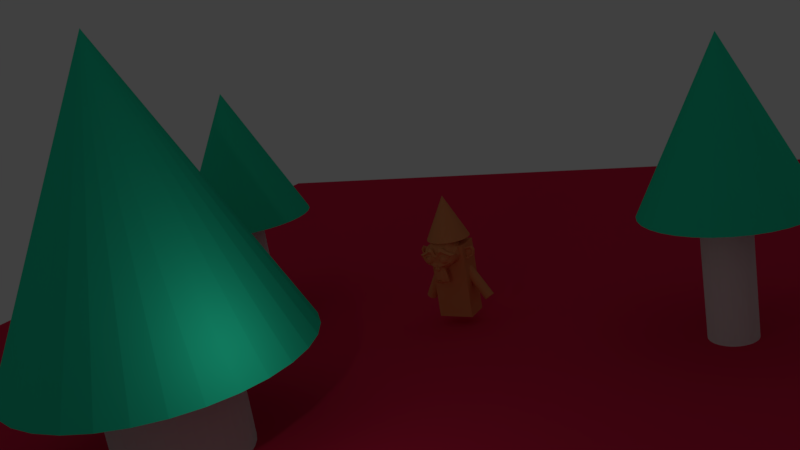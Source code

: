 # Source: nykstuku_zaidimas.blend  (saved by Blender 2.78.0; exported with 4.5.12 LTS)
import bpy
from mathutils import Matrix  # noqa: F401  (used for matrix-valued properties, if any)

bpy.ops.wm.read_factory_settings(use_empty=True)
scene = bpy.context.scene
scene.name = 'Scene'

# ---- collections
col_collection_1 = bpy.data.collections.new('Collection 1'); scene.collection.children.link(col_collection_1)

# ---- materials (node trees are filled in below, after node groups)
mat_material_003 = bpy.data.materials.new('Material.003')
mat_material_003.alpha_threshold = 0.0
mat_material_003.use_transparent_shadow = False
mat_material_003.diffuse_color = (0.02306, 0.8, 0.4588, 1.0)
mat_material_003.roughness = 0.5
mat_material_004 = bpy.data.materials.new('Material.004')
mat_material_004.alpha_threshold = 0.0
mat_material_004.use_transparent_shadow = False
mat_material_004.diffuse_color = (0.8, 0.2861, 0.1128, 1.0)
mat_material_004.roughness = 0.5
mat_material_001 = bpy.data.materials.new('Material.001')
mat_material_001.alpha_threshold = 0.0
mat_material_001.use_transparent_shadow = False
mat_material_001.preview_render_type = 'FLAT'
mat_material_001.diffuse_color = (0.8, 0.02309, 0.0812, 1.0)
mat_material_001.specular_color = (0.1739, 1.0, 0.1183)
mat_material_001.roughness = 0.5

# ---- material node trees

# ---- world
world_world = bpy.data.worlds.new('World'); scene.world = world_world
world_world.color = (0.05088, 0.05088, 0.05088)
world_world.use_sun_shadow = False
world_world.sun_shadow_jitter_overblur = 0.0
world_world.cycles.sampling_method = 'MANUAL'

# ---- cameras
cam_camera = bpy.data.cameras.new('Camera')
cam_camera.clip_end = 100.0
cam_camera.lens = 35.0
cam_camera.sensor_width = 32.0
cam_camera.sensor_height = 18.0
cam_camera.ortho_scale = 7.314
cam_camera.dof.focus_distance = 0.0
cam_camera.dof.aperture_fstop = 128.0

# ---- lights
light_lamp = bpy.data.lights.new('Lamp', 'POINT')
light_lamp.transmission_factor = 0.0
light_lamp.cutoff_distance = 30.0
light_lamp.energy = 100.0
light_lamp.shadow_buffer_clip_start = 1.001
light_lamp.shadow_soft_size = 0.1
light_lamp.shadow_maximum_resolution = 0.006
light_lamp.use_absolute_resolution = True

# ---- meshes
me_cone = bpy.data.meshes.new('Cone')
me_cone.from_pydata([(0.0, 1.0, -1.0), (0.1951, 0.9808, -1.0), (0.3827, 0.9239, -1.0), (0.5556, 0.8315, -1.0), (0.7071, 0.7071, -1.0), (0.8315, 0.5556, -1.0), (0.9239, 0.3827, -1.0), (0.9808, 0.1951, -1.0), (1.0, 7.55e-08, -1.0), (0.0, 0.0, 1.0), (0.9808, -0.1951, -1.0), (0.9239, -0.3827, -1.0), (0.8315, -0.5556, -1.0), (0.7071, -0.7071, -1.0), (0.5556, -0.8315, -1.0), (0.3827, -0.9239, -1.0), (0.1951, -0.9808, -1.0), (-3.258e-07, -1.0, -1.0), (-0.1951, -0.9808, -1.0), (-0.3827, -0.9239, -1.0), (-0.5556, -0.8315, -1.0), (-0.7071, -0.7071, -1.0), (-0.8315, -0.5556, -1.0), (-0.9239, -0.3827, -1.0), (-0.9808, -0.1951, -1.0), (-1.0, 9.656e-07, -1.0), (-0.9808, 0.1951, -1.0), (-0.9239, 0.3827, -1.0), (-0.8315, 0.5556, -1.0), (-0.7071, 0.7071, -1.0), (-0.5556, 0.8315, -1.0), (-0.3827, 0.9239, -1.0), (-0.1951, 0.9808, -1.0)], [], [(0, 9, 1), (1, 9, 2), (2, 9, 3), (3, 9, 4), (4, 9, 5), (5, 9, 6), (6, 9, 7), (7, 9, 8), (8, 9, 10), (10, 9, 11), (11, 9, 12), (12, 9, 13), (13, 9, 14), (14, 9, 15), (15, 9, 16), (16, 9, 17), (17, 9, 18), (18, 9, 19), (19, 9, 20), (20, 9, 21), (21, 9, 22), (22, 9, 23), (23, 9, 24), (24, 9, 25), (25, 9, 26), (26, 9, 27), (27, 9, 28), (28, 9, 29), (29, 9, 30), (30, 9, 31), (31, 9, 32), (32, 9, 0), (0, 1, 2, 3, 4, 5, 6, 7, 8, 10, 11, 12, 13, 14, 15, 16, 17, 18, 19, 20, 21, 22, 23, 24, 25, 26, 27, 28, 29, 30, 31, 32)])
me_cone.use_remesh_preserve_volume = False
me_cone.use_remesh_preserve_attributes = False
me_cone.use_mirror_vertex_groups = False
me_cone.update()
me_cylinder_005 = bpy.data.meshes.new('Cylinder.005')
me_cylinder_005.from_pydata([(0.0, 1.0, -1.0), (0.0, 1.0, 1.0), (0.1951, 0.9808, -1.0), (0.1951, 0.9808, 1.0), (0.3827, 0.9239, -1.0), (0.3827, 0.9239, 1.0), (0.5556, 0.8315, -1.0), (0.5556, 0.8315, 1.0), (0.7071, 0.7071, -1.0), (0.7071, 0.7071, 1.0), (0.8315, 0.5556, -1.0), (0.8315, 0.5556, 1.0), (0.9239, 0.3827, -1.0), (0.9239, 0.3827, 1.0), (0.9808, 0.1951, -1.0), (0.9808, 0.1951, 1.0), (1.0, 7.55e-08, -1.0), (1.0, 7.55e-08, 1.0), (0.9808, -0.1951, -1.0), (0.9808, -0.1951, 1.0), (0.9239, -0.3827, -1.0), (0.9239, -0.3827, 1.0), (0.8315, -0.5556, -1.0), (0.8315, -0.5556, 1.0), (0.7071, -0.7071, -1.0), (0.7071, -0.7071, 1.0), (0.5556, -0.8315, -1.0), (0.5556, -0.8315, 1.0), (0.3827, -0.9239, -1.0), (0.3827, -0.9239, 1.0), (0.1951, -0.9808, -1.0), (0.1951, -0.9808, 1.0), (-3.258e-07, -1.0, -1.0), (-3.258e-07, -1.0, 1.0), (-0.1951, -0.9808, -1.0), (-0.1951, -0.9808, 1.0), (-0.3827, -0.9239, -1.0), (-0.3827, -0.9239, 1.0), (-0.5556, -0.8315, -1.0), (-0.5556, -0.8315, 1.0), (-0.7071, -0.7071, -1.0), (-0.7071, -0.7071, 1.0), (-0.8315, -0.5556, -1.0), (-0.8315, -0.5556, 1.0), (-0.9239, -0.3827, -1.0), (-0.9239, -0.3827, 1.0), (-0.9808, -0.1951, -1.0), (-0.9808, -0.1951, 1.0), (-1.0, 9.656e-07, -1.0), (-1.0, 9.656e-07, 1.0), (-0.9808, 0.1951, -1.0), (-0.9808, 0.1951, 1.0), (-0.9239, 0.3827, -1.0), (-0.9239, 0.3827, 1.0), (-0.8315, 0.5556, -1.0), (-0.8315, 0.5556, 1.0), (-0.7071, 0.7071, -1.0), (-0.7071, 0.7071, 1.0), (-0.5556, 0.8315, -1.0), (-0.5556, 0.8315, 1.0), (-0.3827, 0.9239, -1.0), (-0.3827, 0.9239, 1.0), (-0.1951, 0.9808, -1.0), (-0.1951, 0.9808, 1.0)], [], [(0, 1, 3, 2), (2, 3, 5, 4), (4, 5, 7, 6), (6, 7, 9, 8), (8, 9, 11, 10), (10, 11, 13, 12), (12, 13, 15, 14), (14, 15, 17, 16), (16, 17, 19, 18), (18, 19, 21, 20), (20, 21, 23, 22), (22, 23, 25, 24), (24, 25, 27, 26), (26, 27, 29, 28), (28, 29, 31, 30), (30, 31, 33, 32), (32, 33, 35, 34), (34, 35, 37, 36), (36, 37, 39, 38), (38, 39, 41, 40), (40, 41, 43, 42), (42, 43, 45, 44), (44, 45, 47, 46), (46, 47, 49, 48), (48, 49, 51, 50), (50, 51, 53, 52), (52, 53, 55, 54), (54, 55, 57, 56), (56, 57, 59, 58), (58, 59, 61, 60), (3, 1, 63, 61, 59, 57, 55, 53, 51, 49, 47, 45, 43, 41, 39, 37, 35, 33, 31, 29, 27, 25, 23, 21, 19, 17, 15, 13, 11, 9, 7, 5), (60, 61, 63, 62), (62, 63, 1, 0), (0, 2, 4, 6, 8, 10, 12, 14, 16, 18, 20, 22, 24, 26, 28, 30, 32, 34, 36, 38, 40, 42, 44, 46, 48, 50, 52, 54, 56, 58, 60, 62)])
me_cylinder_005.use_remesh_preserve_volume = False
me_cylinder_005.use_remesh_preserve_attributes = False
me_cylinder_005.use_mirror_vertex_groups = False
me_cylinder_005.update()
me_cylinder_004 = bpy.data.meshes.new('Cylinder.004')
me_cylinder_004.from_pydata([(0.0, 1.0, -1.0), (0.0, 1.0, 1.0), (0.1951, 0.9808, -1.0), (0.1951, 0.9808, 1.0), (0.3827, 0.9239, -1.0), (0.3827, 0.9239, 1.0), (0.5556, 0.8315, -1.0), (0.5556, 0.8315, 1.0), (0.7071, 0.7071, -1.0), (0.7071, 0.7071, 1.0), (0.8315, 0.5556, -1.0), (0.8315, 0.5556, 1.0), (0.9239, 0.3827, -1.0), (0.9239, 0.3827, 1.0), (0.9808, 0.1951, -1.0), (0.9808, 0.1951, 1.0), (1.0, 7.55e-08, -1.0), (1.0, 7.55e-08, 1.0), (0.9808, -0.1951, -1.0), (0.9808, -0.1951, 1.0), (0.9239, -0.3827, -1.0), (0.9239, -0.3827, 1.0), (0.8315, -0.5556, -1.0), (0.8315, -0.5556, 1.0), (0.7071, -0.7071, -1.0), (0.7071, -0.7071, 1.0), (0.5556, -0.8315, -1.0), (0.5556, -0.8315, 1.0), (0.3827, -0.9239, -1.0), (0.3827, -0.9239, 1.0), (0.1951, -0.9808, -1.0), (0.1951, -0.9808, 1.0), (-3.258e-07, -1.0, -1.0), (-3.258e-07, -1.0, 1.0), (-0.1951, -0.9808, -1.0), (-0.1951, -0.9808, 1.0), (-0.3827, -0.9239, -1.0), (-0.3827, -0.9239, 1.0), (-0.5556, -0.8315, -1.0), (-0.5556, -0.8315, 1.0), (-0.7071, -0.7071, -1.0), (-0.7071, -0.7071, 1.0), (-0.8315, -0.5556, -1.0), (-0.8315, -0.5556, 1.0), (-0.9239, -0.3827, -1.0), (-0.9239, -0.3827, 1.0), (-0.9808, -0.1951, -1.0), (-0.9808, -0.1951, 1.0), (-1.0, 9.656e-07, -1.0), (-1.0, 9.656e-07, 1.0), (-0.9808, 0.1951, -1.0), (-0.9808, 0.1951, 1.0), (-0.9239, 0.3827, -1.0), (-0.9239, 0.3827, 1.0), (-0.8315, 0.5556, -1.0), (-0.8315, 0.5556, 1.0), (-0.7071, 0.7071, -1.0), (-0.7071, 0.7071, 1.0), (-0.5556, 0.8315, -1.0), (-0.5556, 0.8315, 1.0), (-0.3827, 0.9239, -1.0), (-0.3827, 0.9239, 1.0), (-0.1951, 0.9808, -1.0), (-0.1951, 0.9808, 1.0)], [], [(0, 1, 3, 2), (2, 3, 5, 4), (4, 5, 7, 6), (6, 7, 9, 8), (8, 9, 11, 10), (10, 11, 13, 12), (12, 13, 15, 14), (14, 15, 17, 16), (16, 17, 19, 18), (18, 19, 21, 20), (20, 21, 23, 22), (22, 23, 25, 24), (24, 25, 27, 26), (26, 27, 29, 28), (28, 29, 31, 30), (30, 31, 33, 32), (32, 33, 35, 34), (34, 35, 37, 36), (36, 37, 39, 38), (38, 39, 41, 40), (40, 41, 43, 42), (42, 43, 45, 44), (44, 45, 47, 46), (46, 47, 49, 48), (48, 49, 51, 50), (50, 51, 53, 52), (52, 53, 55, 54), (54, 55, 57, 56), (56, 57, 59, 58), (58, 59, 61, 60), (3, 1, 63, 61, 59, 57, 55, 53, 51, 49, 47, 45, 43, 41, 39, 37, 35, 33, 31, 29, 27, 25, 23, 21, 19, 17, 15, 13, 11, 9, 7, 5), (60, 61, 63, 62), (62, 63, 1, 0), (0, 2, 4, 6, 8, 10, 12, 14, 16, 18, 20, 22, 24, 26, 28, 30, 32, 34, 36, 38, 40, 42, 44, 46, 48, 50, 52, 54, 56, 58, 60, 62)])
me_cylinder_004.use_remesh_preserve_volume = False
me_cylinder_004.use_remesh_preserve_attributes = False
me_cylinder_004.use_mirror_vertex_groups = False
me_cylinder_004.update()
me_cylinder_003 = bpy.data.meshes.new('Cylinder.003')
me_cylinder_003.from_pydata([(0.0, 1.0, -1.0), (0.0, 1.0, 1.0), (0.1951, 0.9808, -1.0), (0.1951, 0.9808, 1.0), (0.3827, 0.9239, -1.0), (0.3827, 0.9239, 1.0), (0.5556, 0.8315, -1.0), (0.5556, 0.8315, 1.0), (0.7071, 0.7071, -1.0), (0.7071, 0.7071, 1.0), (0.8315, 0.5556, -1.0), (0.8315, 0.5556, 1.0), (0.9239, 0.3827, -1.0), (0.9239, 0.3827, 1.0), (0.9808, 0.1951, -1.0), (0.9808, 0.1951, 1.0), (1.0, 7.55e-08, -1.0), (1.0, 7.55e-08, 1.0), (0.9808, -0.1951, -1.0), (0.9808, -0.1951, 1.0), (0.9239, -0.3827, -1.0), (0.9239, -0.3827, 1.0), (0.8315, -0.5556, -1.0), (0.8315, -0.5556, 1.0), (0.7071, -0.7071, -1.0), (0.7071, -0.7071, 1.0), (0.5556, -0.8315, -1.0), (0.5556, -0.8315, 1.0), (0.3827, -0.9239, -1.0), (0.3827, -0.9239, 1.0), (0.1951, -0.9808, -1.0), (0.1951, -0.9808, 1.0), (-3.258e-07, -1.0, -1.0), (-3.258e-07, -1.0, 1.0), (-0.1951, -0.9808, -1.0), (-0.1951, -0.9808, 1.0), (-0.3827, -0.9239, -1.0), (-0.3827, -0.9239, 1.0), (-0.5556, -0.8315, -1.0), (-0.5556, -0.8315, 1.0), (-0.7071, -0.7071, -1.0), (-0.7071, -0.7071, 1.0), (-0.8315, -0.5556, -1.0), (-0.8315, -0.5556, 1.0), (-0.9239, -0.3827, -1.0), (-0.9239, -0.3827, 1.0), (-0.9808, -0.1951, -1.0), (-0.9808, -0.1951, 1.0), (-1.0, 9.656e-07, -1.0), (-1.0, 9.656e-07, 1.0), (-0.9808, 0.1951, -1.0), (-0.9808, 0.1951, 1.0), (-0.9239, 0.3827, -1.0), (-0.9239, 0.3827, 1.0), (-0.8315, 0.5556, -1.0), (-0.8315, 0.5556, 1.0), (-0.7071, 0.7071, -1.0), (-0.7071, 0.7071, 1.0), (-0.5556, 0.8315, -1.0), (-0.5556, 0.8315, 1.0), (-0.3827, 0.9239, -1.0), (-0.3827, 0.9239, 1.0), (-0.1951, 0.9808, -1.0), (-0.1951, 0.9808, 1.0)], [], [(0, 1, 3, 2), (2, 3, 5, 4), (4, 5, 7, 6), (6, 7, 9, 8), (8, 9, 11, 10), (10, 11, 13, 12), (12, 13, 15, 14), (14, 15, 17, 16), (16, 17, 19, 18), (18, 19, 21, 20), (20, 21, 23, 22), (22, 23, 25, 24), (24, 25, 27, 26), (26, 27, 29, 28), (28, 29, 31, 30), (30, 31, 33, 32), (32, 33, 35, 34), (34, 35, 37, 36), (36, 37, 39, 38), (38, 39, 41, 40), (40, 41, 43, 42), (42, 43, 45, 44), (44, 45, 47, 46), (46, 47, 49, 48), (48, 49, 51, 50), (50, 51, 53, 52), (52, 53, 55, 54), (54, 55, 57, 56), (56, 57, 59, 58), (58, 59, 61, 60), (3, 1, 63, 61, 59, 57, 55, 53, 51, 49, 47, 45, 43, 41, 39, 37, 35, 33, 31, 29, 27, 25, 23, 21, 19, 17, 15, 13, 11, 9, 7, 5), (60, 61, 63, 62), (62, 63, 1, 0), (0, 2, 4, 6, 8, 10, 12, 14, 16, 18, 20, 22, 24, 26, 28, 30, 32, 34, 36, 38, 40, 42, 44, 46, 48, 50, 52, 54, 56, 58, 60, 62)])
me_cylinder_003.use_remesh_preserve_volume = False
me_cylinder_003.use_remesh_preserve_attributes = False
me_cylinder_003.use_mirror_vertex_groups = False
me_cylinder_003.update()
me_cone_002 = bpy.data.meshes.new('Cone.002')
me_cone_002.from_pydata([(0.0, 1.0, -1.0), (0.1951, 0.9808, -1.0), (0.3827, 0.9239, -1.0), (0.5556, 0.8315, -1.0), (0.7071, 0.7071, -1.0), (0.8315, 0.5556, -1.0), (0.9239, 0.3827, -1.0), (0.9808, 0.1951, -1.0), (1.0, 7.55e-08, -1.0), (0.0, 0.0, 1.0), (0.9808, -0.1951, -1.0), (0.9239, -0.3827, -1.0), (0.8315, -0.5556, -1.0), (0.7071, -0.7071, -1.0), (0.5556, -0.8315, -1.0), (0.3827, -0.9239, -1.0), (0.1951, -0.9808, -1.0), (-3.258e-07, -1.0, -1.0), (-0.1951, -0.9808, -1.0), (-0.3827, -0.9239, -1.0), (-0.5556, -0.8315, -1.0), (-0.7071, -0.7071, -1.0), (-0.8315, -0.5556, -1.0), (-0.9239, -0.3827, -1.0), (-0.9808, -0.1951, -1.0), (-1.0, 9.656e-07, -1.0), (-0.9808, 0.1951, -1.0), (-0.9239, 0.3827, -1.0), (-0.8315, 0.5556, -1.0), (-0.7071, 0.7071, -1.0), (-0.5556, 0.8315, -1.0), (-0.3827, 0.9239, -1.0), (-0.1951, 0.9808, -1.0), (-5.145, -2.126, -1.291), (-4.812, -2.158, -1.291), (-4.492, -2.256, -1.291), (-4.197, -2.413, -1.291), (-3.938, -2.625, -1.291), (-3.726, -2.884, -1.291), (-3.568, -3.179, -1.291), (-3.471, -3.499, -1.291), (-3.438, -3.832, -1.291), (-5.145, -3.832, 2.121), (-3.471, -4.165, -1.291), (-3.568, -4.485, -1.291), (-3.726, -4.78, -1.291), (-3.938, -5.038, -1.291), (-4.197, -5.25, -1.291), (-4.492, -5.408, -1.291), (-4.812, -5.505, -1.291), (-5.145, -5.538, -1.291), (-5.477, -5.505, -1.291), (-5.797, -5.408, -1.291), (-6.092, -5.25, -1.291), (-6.351, -5.038, -1.291), (-6.563, -4.78, -1.291), (-6.721, -4.485, -1.291), (-6.818, -4.165, -1.291), (-6.851, -3.832, -1.291), (-6.818, -3.499, -1.291), (-6.721, -3.179, -1.291), (-6.563, -2.884, -1.291), (-6.351, -2.625, -1.291), (-6.092, -2.413, -1.291), (-5.797, -2.256, -1.291), (-5.477, -2.158, -1.291), (-6.889, 0.955, -0.9723), (-6.703, 0.9367, -0.9723), (-6.524, 0.8823, -0.9723), (-6.359, 0.7941, -0.9723), (-6.214, 0.6753, -0.9723), (-6.095, 0.5306, -0.9723), (-6.007, 0.3655, -0.9723), (-5.953, 0.1863, -0.9723), (-5.934, -3.475e-08, -0.9723), (-6.889, -1.192e-07, 0.9377), (-5.953, -0.1863, -0.9723), (-6.007, -0.3655, -0.9723), (-6.095, -0.5306, -0.9723), (-6.214, -0.6753, -0.9723), (-6.359, -0.7941, -0.9723), (-6.524, -0.8823, -0.9723), (-6.703, -0.9367, -0.9723), (-6.889, -0.955, -0.9723), (-7.076, -0.9367, -0.9723), (-7.255, -0.8823, -0.9723), (-7.42, -0.7941, -0.9723), (-7.565, -0.6753, -0.9723), (-7.683, -0.5306, -0.9723), (-7.772, -0.3655, -0.9723), (-7.826, -0.1863, -0.9723), (-7.844, 7.906e-07, -0.9723), (-7.826, 0.1863, -0.9723), (-7.772, 0.3655, -0.9723), (-7.683, 0.5306, -0.9723), (-7.565, 0.6753, -0.9723), (-7.42, 0.7941, -0.9723), (-7.255, 0.8823, -0.9723), (-7.076, 0.9367, -0.9723)], [], [(0, 9, 1), (1, 9, 2), (2, 9, 3), (3, 9, 4), (4, 9, 5), (5, 9, 6), (6, 9, 7), (7, 9, 8), (8, 9, 10), (10, 9, 11), (11, 9, 12), (12, 9, 13), (13, 9, 14), (14, 9, 15), (15, 9, 16), (16, 9, 17), (17, 9, 18), (18, 9, 19), (19, 9, 20), (20, 9, 21), (21, 9, 22), (22, 9, 23), (23, 9, 24), (24, 9, 25), (25, 9, 26), (26, 9, 27), (27, 9, 28), (28, 9, 29), (29, 9, 30), (30, 9, 31), (31, 9, 32), (32, 9, 0), (0, 1, 2, 3, 4, 5, 6, 7, 8, 10, 11, 12, 13, 14, 15, 16, 17, 18, 19, 20, 21, 22, 23, 24, 25, 26, 27, 28, 29, 30, 31, 32), (33, 42, 34), (34, 42, 35), (35, 42, 36), (36, 42, 37), (37, 42, 38), (38, 42, 39), (39, 42, 40), (40, 42, 41), (41, 42, 43), (43, 42, 44), (44, 42, 45), (45, 42, 46), (46, 42, 47), (47, 42, 48), (48, 42, 49), (49, 42, 50), (50, 42, 51), (51, 42, 52), (52, 42, 53), (53, 42, 54), (54, 42, 55), (55, 42, 56), (56, 42, 57), (57, 42, 58), (58, 42, 59), (59, 42, 60), (60, 42, 61), (61, 42, 62), (62, 42, 63), (63, 42, 64), (64, 42, 65), (65, 42, 33), (33, 34, 35, 36, 37, 38, 39, 40, 41, 43, 44, 45, 46, 47, 48, 49, 50, 51, 52, 53, 54, 55, 56, 57, 58, 59, 60, 61, 62, 63, 64, 65), (66, 75, 67), (67, 75, 68), (68, 75, 69), (69, 75, 70), (70, 75, 71), (71, 75, 72), (72, 75, 73), (73, 75, 74), (74, 75, 76), (76, 75, 77), (77, 75, 78), (78, 75, 79), (79, 75, 80), (80, 75, 81), (81, 75, 82), (82, 75, 83), (83, 75, 84), (84, 75, 85), (85, 75, 86), (86, 75, 87), (87, 75, 88), (88, 75, 89), (89, 75, 90), (90, 75, 91), (91, 75, 92), (92, 75, 93), (93, 75, 94), (94, 75, 95), (95, 75, 96), (96, 75, 97), (97, 75, 98), (98, 75, 66), (66, 67, 68, 69, 70, 71, 72, 73, 74, 76, 77, 78, 79, 80, 81, 82, 83, 84, 85, 86, 87, 88, 89, 90, 91, 92, 93, 94, 95, 96, 97, 98)])
me_cone_002.materials.append(mat_material_003)
me_cone_002.use_remesh_preserve_volume = False
me_cone_002.use_remesh_preserve_attributes = False
me_cone_002.use_mirror_vertex_groups = False
me_cone_002.update()
me_suzanne_001 = bpy.data.meshes.new('Suzanne.001')
me_suzanne_001.from_pydata([(0.1015, 1.535, 0.8944), (0.2966, 1.516, 0.8944), (0.4842, 1.459, 0.8944), (0.6571, 1.366, 0.8944), (0.8086, 1.242, 0.8944), (0.933, 1.09, 0.8944), (1.025, 0.9175, 0.8944), (1.082, 0.7299, 0.8944), (1.101, 0.5348, 0.8944), (0.1015, 0.5348, 2.894), (1.082, 0.3397, 0.8944), (1.025, 0.1521, 0.8944), (0.933, -0.02077, 0.8944), (0.8086, -0.1723, 0.8944), (0.6571, -0.2967, 0.8944), (0.4842, -0.3891, 0.8944), (0.2966, -0.446, 0.8944), (0.1015, -0.4652, 0.8944), (-0.0936, -0.446, 0.8944), (-0.2812, -0.3891, 0.8944), (-0.4541, -0.2967, 0.8944), (-0.6056, -0.1723, 0.8944), (-0.73, -0.02077, 0.8944), (-0.8224, 0.1521, 0.8944), (-0.8793, 0.3397, 0.8944), (-0.8985, 0.5348, 0.8944), (-0.8793, 0.7299, 0.8944), (-0.8224, 0.9175, 0.8944), (-0.73, 1.09, 0.8944), (-0.6056, 1.242, 0.8944), (-0.4541, 1.366, 0.8944), (-0.2812, 1.459, 0.8944), (-0.0936, 1.516, 0.8944), (-1.222, 0.8516, -2.081), (-0.4392, 0.7568, -0.6143), (-1.183, 0.8376, -2.103), (-0.3996, 0.7428, -0.6363), (-1.147, 0.815, -2.124), (-0.3634, 0.7203, -0.6571), (-1.115, 0.7848, -2.143), (-0.3321, 0.6901, -0.6758), (-1.09, 0.7481, -2.158), (-0.3067, 0.6533, -0.6917), (-1.071, 0.7062, -2.171), (-0.2883, 0.6115, -0.7042), (-1.061, 0.6608, -2.18), (-0.2776, 0.5661, -0.7129), (-1.058, 0.6137, -2.184), (-0.275, 0.519, -0.7173), (-1.064, 0.5666, -2.184), (-0.2805, 0.4719, -0.7174), (-1.077, 0.5214, -2.18), (-0.2941, 0.4267, -0.713), (-1.098, 0.4798, -2.171), (-0.3151, 0.385, -0.7045), (-1.126, 0.4433, -2.159), (-0.3428, 0.3486, -0.6921), (-1.159, 0.4135, -2.143), (-0.3761, 0.3188, -0.6762), (-1.197, 0.3914, -2.124), (-0.4137, 0.2967, -0.6576), (-1.237, 0.3779, -2.104), (-0.4541, 0.2832, -0.6369), (-1.279, 0.3735, -2.082), (-0.4959, 0.2788, -0.6149), (-1.32, 0.3784, -2.059), (-0.5374, 0.2837, -0.5924), (-1.36, 0.3924, -2.037), (-0.5769, 0.2977, -0.5704), (-1.396, 0.4149, -2.016), (-0.6131, 0.3202, -0.5496), (-1.428, 0.4451, -1.998), (-0.6445, 0.3504, -0.5309), (-1.453, 0.4819, -1.982), (-0.6699, 0.3872, -0.515), (-1.471, 0.5238, -1.969), (-0.6883, 0.429, -0.5025), (-1.482, 0.5691, -1.961), (-0.699, 0.4744, -0.4938), (-1.485, 0.6163, -1.956), (-0.7016, 0.5215, -0.4894), (-1.479, 0.6633, -1.956), (-0.696, 0.5686, -0.4893), (-1.466, 0.7086, -1.96), (-0.6825, 0.6138, -0.4936), (-1.445, 0.7502, -1.969), (-0.6614, 0.6555, -0.5022), (-1.417, 0.7866, -1.981), (-0.6337, 0.6919, -0.5146), (-1.384, 0.8165, -1.997), (-0.6005, 0.7217, -0.5304), (-1.346, 0.8386, -2.016), (-0.5629, 0.7438, -0.5491), (-1.306, 0.8521, -2.037), (-0.5224, 0.7573, -0.5698), (-1.264, 0.8564, -2.059), (-0.4807, 0.7617, -0.5918), (-0.6557, -0.005295, -2.86), (-0.6557, -0.005295, 0.6447), (-0.6557, 1.161, -2.86), (-0.6557, 1.161, 0.6447), (0.9874, -0.005295, -2.86), (0.9874, -0.005295, 0.6447), (0.9874, 1.161, -2.86), (0.9874, 1.161, 0.6447), (0.4375, -0.7656, 0.1641), (-0.4375, -0.7656, 0.1641), (0.5, -0.6875, 0.09375), (-0.5, -0.6875, 0.09375), (0.5469, -0.5781, 0.05469), (-0.5469, -0.5781, 0.05469), (0.3516, -0.6172, -0.02344), (-0.3516, -0.6172, -0.02344), (0.3516, -0.7188, 0.03125), (-0.3516, -0.7188, 0.03125), (0.3516, -0.7812, 0.1328), (-0.3516, -0.7812, 0.1328), (0.2734, -0.7969, 0.1641), (-0.2734, -0.7969, 0.1641), (0.2031, -0.7422, 0.09375), (-0.2031, -0.7422, 0.09375), (0.1562, -0.6484, 0.05469), (-0.1562, -0.6484, 0.05469), (0.07812, -0.6562, 0.2422), (-0.07812, -0.6562, 0.2422), (0.1406, -0.7422, 0.2422), (-0.1406, -0.7422, 0.2422), (0.2422, -0.7969, 0.2422), (-0.2422, -0.7969, 0.2422), (0.2734, -0.7969, 0.3281), (-0.2734, -0.7969, 0.3281), (0.2031, -0.7422, 0.3906), (-0.2031, -0.7422, 0.3906), (0.1562, -0.6484, 0.4375), (-0.1562, -0.6484, 0.4375), (0.3516, -0.6172, 0.5156), (-0.3516, -0.6172, 0.5156), (0.3516, -0.7188, 0.4531), (-0.3516, -0.7188, 0.4531), (0.3516, -0.7812, 0.3594), (-0.3516, -0.7812, 0.3594), (0.4375, -0.7656, 0.3281), (-0.4375, -0.7656, 0.3281), (0.5, -0.6875, 0.3906), (-0.5, -0.6875, 0.3906), (0.5469, -0.5781, 0.4375), (-0.5469, -0.5781, 0.4375), (0.625, -0.5625, 0.2422), (-0.625, -0.5625, 0.2422), (0.5625, -0.6719, 0.2422), (-0.5625, -0.6719, 0.2422), (0.4688, -0.7578, 0.2422), (-0.4688, -0.7578, 0.2422), (0.4766, -0.7734, 0.2422), (-0.4766, -0.7734, 0.2422), (0.4453, -0.7812, 0.3359), (-0.4453, -0.7812, 0.3359), (0.3516, -0.8047, 0.375), (-0.3516, -0.8047, 0.375), (0.2656, -0.8203, 0.3359), (-0.2656, -0.8203, 0.3359), (0.2266, -0.8203, 0.2422), (-0.2266, -0.8203, 0.2422), (0.2656, -0.8203, 0.1562), (-0.2656, -0.8203, 0.1562), (0.3516, -0.8281, 0.2422), (-0.3516, -0.8281, 0.2422), (0.3516, -0.8047, 0.1172), (-0.3516, -0.8047, 0.1172), (0.4453, -0.7812, 0.1562), (-0.4453, -0.7812, 0.1562), (0.0, -0.7422, 0.4297), (0.0, -0.8203, 0.3516), (0.0, -0.7344, -0.6797), (0.0, -0.7812, -0.3203), (0.0, -0.7969, -0.1875), (0.0, -0.7188, -0.7734), (0.0, -0.6016, 0.4062), (0.0, -0.5703, 0.5703), (0.0, 0.5469, 0.8984), (0.0, 0.8516, 0.5625), (0.0, 0.8281, 0.07031), (0.0, 0.3516, -0.3828), (0.2031, -0.5625, -0.1875), (-0.2031, -0.5625, -0.1875), (0.3125, -0.5703, -0.4375), (-0.3125, -0.5703, -0.4375), (0.3516, -0.5703, -0.6953), (-0.3516, -0.5703, -0.6953), (0.3672, -0.5312, -0.8906), (-0.3672, -0.5312, -0.8906), (0.3281, -0.5234, -0.9453), (-0.3281, -0.5234, -0.9453), (0.1797, -0.5547, -0.9688), (-0.1797, -0.5547, -0.9688), (0.0, -0.5781, -0.9844), (0.4375, -0.5312, -0.1406), (-0.4375, -0.5312, -0.1406), (0.6328, -0.5391, -0.03906), (-0.6328, -0.5391, -0.03906), (0.8281, -0.4453, 0.1484), (-0.8281, -0.4453, 0.1484), (0.8594, -0.5938, 0.4297), (-0.8594, -0.5938, 0.4297), (0.7109, -0.625, 0.4844), (-0.7109, -0.625, 0.4844), (0.4922, -0.6875, 0.6016), (-0.4922, -0.6875, 0.6016), (0.3203, -0.7344, 0.7578), (-0.3203, -0.7344, 0.7578), (0.1562, -0.7578, 0.7188), (-0.1562, -0.7578, 0.7188), (0.0625, -0.75, 0.4922), (-0.0625, -0.75, 0.4922), (0.1641, -0.7734, 0.4141), (-0.1641, -0.7734, 0.4141), (0.125, -0.7656, 0.3047), (-0.125, -0.7656, 0.3047), (0.2031, -0.7422, 0.09375), (-0.2031, -0.7422, 0.09375), (0.375, -0.7031, 0.01562), (-0.375, -0.7031, 0.01562), (0.4922, -0.6719, 0.0625), (-0.4922, -0.6719, 0.0625), (0.625, -0.6484, 0.1875), (-0.625, -0.6484, 0.1875), (0.6406, -0.6484, 0.2969), (-0.6406, -0.6484, 0.2969), (0.6016, -0.6641, 0.375), (-0.6016, -0.6641, 0.375), (0.4297, -0.7188, 0.4375), (-0.4297, -0.7188, 0.4375), (0.25, -0.7578, 0.4688), (-0.25, -0.7578, 0.4688), (0.0, -0.7344, -0.7656), (0.1094, -0.7344, -0.7188), (-0.1094, -0.7344, -0.7188), (0.1172, -0.7109, -0.8359), (-0.1172, -0.7109, -0.8359), (0.0625, -0.6953, -0.8828), (-0.0625, -0.6953, -0.8828), (0.0, -0.6875, -0.8906), (0.0, -0.75, -0.1953), (0.0, -0.7422, -0.1406), (0.1016, -0.7422, -0.1484), (-0.1016, -0.7422, -0.1484), (0.125, -0.75, -0.2266), (-0.125, -0.75, -0.2266), (0.08594, -0.7422, -0.2891), (-0.08594, -0.7422, -0.2891), (0.3984, -0.6719, -0.04688), (-0.3984, -0.6719, -0.04688), (0.6172, -0.625, 0.05469), (-0.6172, -0.625, 0.05469), (0.7266, -0.6016, 0.2031), (-0.7266, -0.6016, 0.2031), (0.7422, -0.6562, 0.375), (-0.7422, -0.6562, 0.375), (0.6875, -0.7266, 0.4141), (-0.6875, -0.7266, 0.4141), (0.4375, -0.7969, 0.5469), (-0.4375, -0.7969, 0.5469), (0.3125, -0.8359, 0.6406), (-0.3125, -0.8359, 0.6406), (0.2031, -0.8516, 0.6172), (-0.2031, -0.8516, 0.6172), (0.1016, -0.8438, 0.4297), (-0.1016, -0.8438, 0.4297), (0.125, -0.8125, -0.1016), (-0.125, -0.8125, -0.1016), (0.2109, -0.7109, -0.4453), (-0.2109, -0.7109, -0.4453), (0.25, -0.6875, -0.7031), (-0.25, -0.6875, -0.7031), (0.2656, -0.6641, -0.8203), (-0.2656, -0.6641, -0.8203), (0.2344, -0.6328, -0.9141), (-0.2344, -0.6328, -0.9141), (0.1641, -0.6328, -0.9297), (-0.1641, -0.6328, -0.9297), (0.0, -0.6406, -0.9453), (0.0, -0.7266, 0.04688), (0.0, -0.7656, 0.2109), (0.3281, -0.7422, 0.4766), (-0.3281, -0.7422, 0.4766), (0.1641, -0.75, 0.1406), (-0.1641, -0.75, 0.1406), (0.1328, -0.7578, 0.2109), (-0.1328, -0.7578, 0.2109), (0.1172, -0.7344, -0.6875), (-0.1172, -0.7344, -0.6875), (0.07812, -0.75, -0.4453), (-0.07812, -0.75, -0.4453), (0.0, -0.75, -0.4453), (0.0, -0.7422, -0.3281), (0.09375, -0.7812, -0.2734), (-0.09375, -0.7812, -0.2734), (0.1328, -0.7969, -0.2266), (-0.1328, -0.7969, -0.2266), (0.1094, -0.7812, -0.1328), (-0.1094, -0.7812, -0.1328), (0.03906, -0.7812, -0.125), (-0.03906, -0.7812, -0.125), (0.0, -0.8281, -0.2031), (0.04688, -0.8125, -0.1484), (-0.04688, -0.8125, -0.1484), (0.09375, -0.8125, -0.1562), (-0.09375, -0.8125, -0.1562), (0.1094, -0.8281, -0.2266), (-0.1094, -0.8281, -0.2266), (0.07812, -0.8047, -0.25), (-0.07812, -0.8047, -0.25), (0.0, -0.8047, -0.2891), (0.2578, -0.5547, -0.3125), (-0.2578, -0.5547, -0.3125), (0.1641, -0.7109, -0.2422), (-0.1641, -0.7109, -0.2422), (0.1797, -0.7109, -0.3125), (-0.1797, -0.7109, -0.3125), (0.2344, -0.5547, -0.25), (-0.2344, -0.5547, -0.25), (0.0, -0.6875, -0.875), (0.04688, -0.6875, -0.8672), (-0.04688, -0.6875, -0.8672), (0.09375, -0.7109, -0.8203), (-0.09375, -0.7109, -0.8203), (0.09375, -0.7266, -0.7422), (-0.09375, -0.7266, -0.7422), (0.0, -0.6562, -0.7812), (0.09375, -0.6641, -0.75), (-0.09375, -0.6641, -0.75), (0.09375, -0.6406, -0.8125), (-0.09375, -0.6406, -0.8125), (0.04688, -0.6328, -0.8516), (-0.04688, -0.6328, -0.8516), (0.0, -0.6328, -0.8594), (0.1719, -0.7812, 0.2188), (-0.1719, -0.7812, 0.2188), (0.1875, -0.7734, 0.1562), (-0.1875, -0.7734, 0.1562), (0.3359, -0.7578, 0.4297), (-0.3359, -0.7578, 0.4297), (0.2734, -0.7734, 0.4219), (-0.2734, -0.7734, 0.4219), (0.4219, -0.7734, 0.3984), (-0.4219, -0.7734, 0.3984), (0.5625, -0.6953, 0.3516), (-0.5625, -0.6953, 0.3516), (0.5859, -0.6875, 0.2891), (-0.5859, -0.6875, 0.2891), (0.5781, -0.6797, 0.1953), (-0.5781, -0.6797, 0.1953), (0.4766, -0.7188, 0.1016), (-0.4766, -0.7188, 0.1016), (0.375, -0.7422, 0.0625), (-0.375, -0.7422, 0.0625), (0.2266, -0.7812, 0.1094), (-0.2266, -0.7812, 0.1094), (0.1797, -0.7812, 0.2969), (-0.1797, -0.7812, 0.2969), (0.2109, -0.7812, 0.375), (-0.2109, -0.7812, 0.375), (0.2344, -0.7578, 0.3594), (-0.2344, -0.7578, 0.3594), (0.1953, -0.7578, 0.2969), (-0.1953, -0.7578, 0.2969), (0.2422, -0.7578, 0.125), (-0.2422, -0.7578, 0.125), (0.375, -0.7266, 0.08594), (-0.375, -0.7266, 0.08594), (0.4609, -0.7031, 0.1172), (-0.4609, -0.7031, 0.1172), (0.5469, -0.6719, 0.2109), (-0.5469, -0.6719, 0.2109), (0.5547, -0.6719, 0.2812), (-0.5547, -0.6719, 0.2812), (0.5312, -0.6797, 0.3359), (-0.5312, -0.6797, 0.3359), (0.4141, -0.75, 0.3906), (-0.4141, -0.75, 0.3906), (0.2812, -0.7656, 0.3984), (-0.2812, -0.7656, 0.3984), (0.3359, -0.75, 0.4062), (-0.3359, -0.75, 0.4062), (0.2031, -0.75, 0.1719), (-0.2031, -0.75, 0.1719), (0.1953, -0.75, 0.2266), (-0.1953, -0.75, 0.2266), (0.1094, -0.6094, 0.4609), (-0.1094, -0.6094, 0.4609), (0.1953, -0.6172, 0.6641), (-0.1953, -0.6172, 0.6641), (0.3359, -0.5938, 0.6875), (-0.3359, -0.5938, 0.6875), (0.4844, -0.5547, 0.5547), (-0.4844, -0.5547, 0.5547), (0.6797, -0.4922, 0.4531), (-0.6797, -0.4922, 0.4531), (0.7969, -0.4609, 0.4062), (-0.7969, -0.4609, 0.4062), (0.7734, -0.375, 0.1641), (-0.7734, -0.375, 0.1641), (0.6016, -0.4141, 0.0), (-0.6016, -0.4141, 0.0), (0.4375, -0.4688, -0.09375), (-0.4375, -0.4688, -0.09375), (0.0, -0.2891, 0.8984), (0.0, 0.07812, 0.9844), (0.0, 0.6719, -0.1953), (0.0, -0.1875, -0.4609), (0.0, -0.4609, -0.9766), (0.0, -0.3438, -0.8047), (0.0, -0.3203, -0.5703), (0.0, -0.2812, -0.4844), (0.8516, -0.05469, 0.2344), (-0.8516, -0.05469, 0.2344), (0.8594, 0.04688, 0.3203), (-0.8594, 0.04688, 0.3203), (0.7734, 0.4375, 0.2656), (-0.7734, 0.4375, 0.2656), (0.4609, 0.7031, 0.4375), (-0.4609, 0.7031, 0.4375), (0.7344, -0.07031, -0.04688), (-0.7344, -0.07031, -0.04688), (0.5938, 0.1641, -0.125), (-0.5938, 0.1641, -0.125), (0.6406, 0.4297, -0.007812), (-0.6406, 0.4297, -0.007812), (0.3359, 0.6641, 0.05469), (-0.3359, 0.6641, 0.05469), (0.2344, -0.4062, -0.3516), (-0.2344, -0.4062, -0.3516), (0.1797, -0.2578, -0.4141), (-0.1797, -0.2578, -0.4141), (0.2891, -0.3828, -0.7109), (-0.2891, -0.3828, -0.7109), (0.25, -0.3906, -0.5), (-0.25, -0.3906, -0.5), (0.3281, -0.3984, -0.9141), (-0.3281, -0.3984, -0.9141), (0.1406, -0.3672, -0.7578), (-0.1406, -0.3672, -0.7578), (0.125, -0.3594, -0.5391), (-0.125, -0.3594, -0.5391), (0.1641, -0.4375, -0.9453), (-0.1641, -0.4375, -0.9453), (0.2188, -0.4297, -0.2812), (-0.2188, -0.4297, -0.2812), (0.2109, -0.4688, -0.2266), (-0.2109, -0.4688, -0.2266), (0.2031, -0.5, -0.1719), (-0.2031, -0.5, -0.1719), (0.2109, -0.1641, -0.3906), (-0.2109, -0.1641, -0.3906), (0.2969, 0.2656, -0.3125), (-0.2969, 0.2656, -0.3125), (0.3438, 0.5391, -0.1484), (-0.3438, 0.5391, -0.1484), (0.4531, 0.3828, 0.8672), (-0.4531, 0.3828, 0.8672), (0.4531, 0.07031, 0.9297), (-0.4531, 0.07031, 0.9297), (0.4531, -0.2344, 0.8516), (-0.4531, -0.2344, 0.8516), (0.4609, -0.4297, 0.5234), (-0.4609, -0.4297, 0.5234), (0.7266, -0.3359, 0.4062), (-0.7266, -0.3359, 0.4062), (0.6328, -0.2812, 0.4531), (-0.6328, -0.2812, 0.4531), (0.6406, -0.05469, 0.7031), (-0.6406, -0.05469, 0.7031), (0.7969, -0.125, 0.5625), (-0.7969, -0.125, 0.5625), (0.7969, 0.1172, 0.6172), (-0.7969, 0.1172, 0.6172), (0.6406, 0.1953, 0.75), (-0.6406, 0.1953, 0.75), (0.6406, 0.4453, 0.6797), (-0.6406, 0.4453, 0.6797), (0.7969, 0.3594, 0.5391), (-0.7969, 0.3594, 0.5391), (0.6172, 0.5859, 0.3281), (-0.6172, 0.5859, 0.3281), (0.4844, 0.5469, 0.02344), (-0.4844, 0.5469, 0.02344), (0.8203, 0.2031, 0.3281), (-0.8203, 0.2031, 0.3281), (0.4062, -0.1484, -0.1719), (-0.4062, -0.1484, -0.1719), (0.4297, 0.2109, -0.1953), (-0.4297, 0.2109, -0.1953), (0.8906, 0.2344, 0.4062), (-0.8906, 0.2344, 0.4062), (0.7734, 0.125, -0.1406), (-0.7734, 0.125, -0.1406), (1.039, 0.3281, -0.1016), (-1.039, 0.3281, -0.1016), (1.281, 0.4297, 0.05469), (-1.281, 0.4297, 0.05469), (1.352, 0.4219, 0.3203), (-1.352, 0.4219, 0.3203), (1.234, 0.4219, 0.5078), (-1.234, 0.4219, 0.5078), (1.023, 0.3125, 0.4766), (-1.023, 0.3125, 0.4766), (1.016, 0.2891, 0.4141), (-1.016, 0.2891, 0.4141), (1.188, 0.3906, 0.4375), (-1.188, 0.3906, 0.4375), (1.266, 0.4062, 0.2891), (-1.266, 0.4062, 0.2891), (1.211, 0.4062, 0.07812), (-1.211, 0.4062, 0.07812), (1.031, 0.3047, -0.03906), (-1.031, 0.3047, -0.03906), (0.8281, 0.1328, -0.07031), (-0.8281, 0.1328, -0.07031), (0.9219, 0.2188, 0.3594), (-0.9219, 0.2188, 0.3594), (0.9453, 0.2891, 0.3047), (-0.9453, 0.2891, 0.3047), (0.8828, 0.2109, -0.02344), (-0.8828, 0.2109, -0.02344), (1.039, 0.3672, 0.0), (-1.039, 0.3672, 0.0), (1.188, 0.4453, 0.09375), (-1.188, 0.4453, 0.09375), (1.234, 0.4453, 0.25), (-1.234, 0.4453, 0.25), (1.172, 0.4375, 0.3594), (-1.172, 0.4375, 0.3594), (1.023, 0.3594, 0.3438), (-1.023, 0.3594, 0.3438), (0.8438, 0.2109, 0.2891), (-0.8438, 0.2109, 0.2891), (0.8359, 0.2734, 0.1719), (-0.8359, 0.2734, 0.1719), (0.7578, 0.2734, 0.09375), (-0.7578, 0.2734, 0.09375), (0.8203, 0.2734, 0.08594), (-0.8203, 0.2734, 0.08594), (0.8438, 0.2734, 0.01562), (-0.8438, 0.2734, 0.01562), (0.8125, 0.2734, -0.01562), (-0.8125, 0.2734, -0.01562), (0.7266, 0.07031, 0.0), (-0.7266, 0.07031, 0.0), (0.7188, 0.1719, -0.02344), (-0.7188, 0.1719, -0.02344), (0.7188, 0.1875, 0.03906), (-0.7188, 0.1875, 0.03906), (0.7969, 0.2109, 0.2031), (-0.7969, 0.2109, 0.2031), (0.8906, 0.2656, 0.2422), (-0.8906, 0.2656, 0.2422), (0.8906, 0.3203, 0.2344), (-0.8906, 0.3203, 0.2344), (0.8125, 0.3203, -0.01562), (-0.8125, 0.3203, -0.01562), (0.8516, 0.3203, 0.01562), (-0.8516, 0.3203, 0.01562), (0.8281, 0.3203, 0.07812), (-0.8281, 0.3203, 0.07812), (0.7656, 0.3203, 0.09375), (-0.7656, 0.3203, 0.09375), (0.8438, 0.3203, 0.1719), (-0.8438, 0.3203, 0.1719), (1.039, 0.4141, 0.3281), (-1.039, 0.4141, 0.3281), (1.188, 0.4844, 0.3438), (-1.188, 0.4844, 0.3438), (1.258, 0.4922, 0.2422), (-1.258, 0.4922, 0.2422), (1.211, 0.4844, 0.08594), (-1.211, 0.4844, 0.08594), (1.047, 0.4219, 0.0), (-1.047, 0.4219, 0.0), (0.8828, 0.2656, -0.01562), (-0.8828, 0.2656, -0.01562), (0.9531, 0.3438, 0.2891), (-0.9531, 0.3438, 0.2891), (0.8906, 0.3281, 0.1094), (-0.8906, 0.3281, 0.1094), (0.9375, 0.3359, 0.0625), (-0.9375, 0.3359, 0.0625), (1.0, 0.3672, 0.125), (-1.0, 0.3672, 0.125), (0.9609, 0.3516, 0.1719), (-0.9609, 0.3516, 0.1719), (1.016, 0.375, 0.2344), (-1.016, 0.375, 0.2344), (1.055, 0.3828, 0.1875), (-1.055, 0.3828, 0.1875), (1.109, 0.3906, 0.2109), (-1.109, 0.3906, 0.2109), (1.086, 0.3906, 0.2734), (-1.086, 0.3906, 0.2734), (1.023, 0.4844, 0.4375), (-1.023, 0.4844, 0.4375), (1.25, 0.5469, 0.4688), (-1.25, 0.5469, 0.4688), (1.367, 0.5, 0.2969), (-1.367, 0.5, 0.2969), (1.312, 0.5312, 0.05469), (-1.312, 0.5312, 0.05469), (1.039, 0.4922, -0.08594), (-1.039, 0.4922, -0.08594), (0.7891, 0.3281, -0.125), (-0.7891, 0.3281, -0.125), (0.8594, 0.3828, 0.3828), (-0.8594, 0.3828, 0.3828), (1.782, 0.7315, -2.03), (0.7994, 0.8848, -0.6938), (1.82, 0.7293, -2.002), (0.8374, 0.8825, -0.6656), (1.856, 0.7178, -1.973), (0.8738, 0.8711, -0.6375), (1.89, 0.6977, -1.947), (0.9073, 0.8509, -0.6106), (1.919, 0.6696, -1.922), (0.9364, 0.8228, -0.5859), (1.943, 0.6347, -1.9), (0.9602, 0.7879, -0.5644), (1.96, 0.5942, -1.883), (0.9776, 0.7474, -0.547), (1.971, 0.5497, -1.87), (0.9881, 0.703, -0.5342), (1.974, 0.503, -1.862), (0.9912, 0.6563, -0.5265), (1.969, 0.4559, -1.86), (0.9868, 0.6091, -0.5244), (1.958, 0.4101, -1.864), (0.975, 0.5633, -0.5278), (1.939, 0.3674, -1.873), (0.9564, 0.5206, -0.5366), (1.914, 0.3294, -1.886), (0.9316, 0.4827, -0.5505), (1.884, 0.2977, -1.905), (0.9016, 0.4509, -0.5689), (1.85, 0.2734, -1.927), (0.8675, 0.4266, -0.5912), (1.813, 0.2574, -1.952), (0.8307, 0.4107, -0.6164), (1.775, 0.2505, -1.98), (0.7925, 0.4037, -0.6437), (1.737, 0.2528, -2.008), (0.7545, 0.406, -0.6719), (1.701, 0.2642, -2.036), (0.7181, 0.4174, -0.7), (1.667, 0.2843, -2.063), (0.6846, 0.4375, -0.7269), (1.638, 0.3124, -2.088), (0.6555, 0.4656, -0.7516), (1.614, 0.3474, -2.109), (0.6317, 0.5006, -0.7731), (1.597, 0.3878, -2.127), (0.6142, 0.5411, -0.7906), (1.586, 0.4323, -2.139), (0.6038, 0.5855, -0.8034), (1.583, 0.479, -2.147), (0.6007, 0.6322, -0.811), (1.588, 0.5261, -2.149), (0.6051, 0.6793, -0.8131), (1.599, 0.5719, -2.146), (0.6169, 0.7252, -0.8097), (1.618, 0.6146, -2.137), (0.6355, 0.7678, -0.8009), (1.643, 0.6526, -2.123), (0.6603, 0.8058, -0.787), (1.673, 0.6843, -2.105), (0.6903, 0.8375, -0.7686), (1.707, 0.7086, -2.082), (0.7244, 0.8618, -0.7463), (1.744, 0.7246, -2.057), (0.7612, 0.8778, -0.7211)], [], [(0, 9, 1), (1, 9, 2), (2, 9, 3), (3, 9, 4), (4, 9, 5), (5, 9, 6), (6, 9, 7), (7, 9, 8), (8, 9, 10), (10, 9, 11), (11, 9, 12), (12, 9, 13), (13, 9, 14), (14, 9, 15), (15, 9, 16), (16, 9, 17), (17, 9, 18), (18, 9, 19), (19, 9, 20), (20, 9, 21), (21, 9, 22), (22, 9, 23), (23, 9, 24), (24, 9, 25), (25, 9, 26), (26, 9, 27), (27, 9, 28), (28, 9, 29), (29, 9, 30), (30, 9, 31), (31, 9, 32), (32, 9, 0), (0, 1, 2, 3, 4, 5, 6, 7, 8, 10, 11, 12, 13, 14, 15, 16, 17, 18, 19, 20, 21, 22, 23, 24, 25, 26, 27, 28, 29, 30, 31, 32), (33, 34, 36, 35), (35, 36, 38, 37), (37, 38, 40, 39), (39, 40, 42, 41), (41, 42, 44, 43), (43, 44, 46, 45), (45, 46, 48, 47), (47, 48, 50, 49), (49, 50, 52, 51), (51, 52, 54, 53), (53, 54, 56, 55), (55, 56, 58, 57), (57, 58, 60, 59), (59, 60, 62, 61), (61, 62, 64, 63), (63, 64, 66, 65), (65, 66, 68, 67), (67, 68, 70, 69), (69, 70, 72, 71), (71, 72, 74, 73), (73, 74, 76, 75), (75, 76, 78, 77), (77, 78, 80, 79), (79, 80, 82, 81), (81, 82, 84, 83), (83, 84, 86, 85), (85, 86, 88, 87), (87, 88, 90, 89), (89, 90, 92, 91), (91, 92, 94, 93), (36, 34, 96, 94, 92, 90, 88, 86, 84, 82, 80, 78, 76, 74, 72, 70, 68, 66, 64, 62, 60, 58, 56, 54, 52, 50, 48, 46, 44, 42, 40, 38), (93, 94, 96, 95), (95, 96, 34, 33), (33, 35, 37, 39, 41, 43, 45, 47, 49, 51, 53, 55, 57, 59, 61, 63, 65, 67, 69, 71, 73, 75, 77, 79, 81, 83, 85, 87, 89, 91, 93, 95), (97, 98, 100, 99), (99, 100, 104, 103), (103, 104, 102, 101), (101, 102, 98, 97), (99, 103, 101, 97), (104, 100, 98, 102), (151, 105, 107, 149), (108, 106, 152, 150), (149, 107, 109, 147), (110, 108, 150, 148), (107, 113, 111, 109), (112, 114, 108, 110), (105, 115, 113, 107), (114, 116, 106, 108), (115, 117, 119, 113), (120, 118, 116, 114), (113, 119, 121, 111), (122, 120, 114, 112), (119, 125, 123, 121), (124, 126, 120, 122), (117, 127, 125, 119), (126, 128, 118, 120), (127, 129, 131, 125), (132, 130, 128, 126), (125, 131, 133, 123), (134, 132, 126, 124), (131, 137, 135, 133), (136, 138, 132, 134), (129, 139, 137, 131), (138, 140, 130, 132), (139, 141, 143, 137), (144, 142, 140, 138), (137, 143, 145, 135), (146, 144, 138, 136), (143, 149, 147, 145), (148, 150, 144, 146), (141, 151, 149, 143), (150, 152, 142, 144), (151, 141, 155, 153), (156, 142, 152, 154), (141, 139, 157, 155), (158, 140, 142, 156), (139, 129, 159, 157), (160, 130, 140, 158), (129, 127, 161, 159), (162, 128, 130, 160), (127, 117, 163, 161), (164, 118, 128, 162), (117, 115, 167, 163), (168, 116, 118, 164), (115, 105, 169, 167), (170, 106, 116, 168), (105, 151, 153, 169), (154, 152, 106, 170), (165, 169, 153), (154, 170, 166), (167, 169, 165), (166, 170, 168), (165, 163, 167), (168, 164, 166), (165, 161, 163), (164, 162, 166), (165, 159, 161), (162, 160, 166), (165, 157, 159), (160, 158, 166), (165, 155, 157), (158, 156, 166), (165, 153, 155), (156, 154, 166), (193, 278, 280, 195), (280, 279, 194, 195), (191, 276, 278, 193), (279, 277, 192, 194), (189, 274, 276, 191), (277, 275, 190, 192), (187, 272, 274, 189), (275, 273, 188, 190), (185, 270, 272, 187), (273, 271, 186, 188), (183, 196, 250, 268), (251, 197, 184, 269), (196, 198, 252, 250), (253, 199, 197, 251), (198, 200, 254, 252), (255, 201, 199, 253), (200, 202, 256, 254), (257, 203, 201, 255), (202, 204, 258, 256), (259, 205, 203, 257), (204, 206, 260, 258), (261, 207, 205, 259), (206, 208, 262, 260), (263, 209, 207, 261), (208, 210, 264, 262), (265, 211, 209, 263), (210, 212, 266, 264), (267, 213, 211, 265), (212, 171, 172, 266), (172, 171, 213, 267), (214, 232, 264, 266), (265, 233, 215, 267), (232, 283, 262, 264), (263, 284, 233, 265), (230, 260, 262, 283), (263, 261, 231, 284), (228, 258, 260, 230), (261, 259, 229, 231), (226, 256, 258, 228), (259, 257, 227, 229), (224, 254, 256, 226), (257, 255, 225, 227), (222, 252, 254, 224), (255, 253, 223, 225), (220, 250, 252, 222), (253, 251, 221, 223), (218, 268, 250, 220), (251, 269, 219, 221), (218, 285, 281, 268), (281, 286, 219, 269), (214, 266, 172, 216), (172, 267, 215, 217), (216, 172, 282, 287), (282, 172, 217, 288), (281, 285, 287, 282), (288, 286, 281, 282), (239, 241, 280, 278), (280, 241, 240, 279), (237, 239, 278, 276), (279, 240, 238, 277), (235, 237, 276, 274), (277, 238, 236, 275), (270, 291, 289, 272), (290, 292, 271, 273), (235, 274, 272, 289), (273, 275, 236, 290), (248, 294, 293, 291), (293, 294, 249, 292), (289, 291, 293, 173), (293, 292, 290, 173), (234, 235, 289, 173), (290, 236, 234, 173), (246, 297, 295, 248), (296, 298, 247, 249), (244, 299, 297, 246), (298, 300, 245, 247), (243, 301, 299, 244), (300, 302, 243, 245), (242, 175, 301, 243), (302, 175, 242, 243), (294, 248, 295, 174), (296, 249, 294, 174), (174, 295, 310, 312), (311, 296, 174, 312), (175, 303, 304, 301), (305, 303, 175, 302), (301, 304, 306, 299), (307, 305, 302, 300), (299, 306, 308, 297), (309, 307, 300, 298), (297, 308, 310, 295), (311, 309, 298, 296), (303, 308, 306, 304), (307, 309, 303, 305), (303, 312, 310, 308), (311, 312, 303, 309), (243, 244, 268, 281), (269, 245, 243, 281), (244, 246, 315, 268), (316, 247, 245, 269), (246, 248, 317, 315), (318, 249, 247, 316), (248, 291, 270, 317), (271, 292, 249, 318), (185, 313, 317, 270), (318, 314, 186, 271), (313, 319, 315, 317), (316, 320, 314, 318), (183, 268, 315, 319), (316, 269, 184, 320), (235, 234, 176, 326), (176, 234, 236, 327), (237, 235, 326, 324), (327, 236, 238, 325), (239, 237, 324, 322), (325, 238, 240, 323), (241, 239, 322, 321), (323, 240, 241, 321), (321, 322, 333, 335), (334, 323, 321, 335), (322, 324, 331, 333), (332, 325, 323, 334), (324, 326, 329, 331), (330, 327, 325, 332), (326, 176, 328, 329), (328, 176, 327, 330), (328, 335, 333, 329), (334, 335, 328, 330), (329, 333, 331), (332, 334, 330), (287, 285, 338, 336), (339, 286, 288, 337), (216, 287, 336, 358), (337, 288, 217, 359), (214, 216, 358, 360), (359, 217, 215, 361), (285, 218, 356, 338), (357, 219, 286, 339), (218, 220, 354, 356), (355, 221, 219, 357), (220, 222, 352, 354), (353, 223, 221, 355), (222, 224, 350, 352), (351, 225, 223, 353), (224, 226, 348, 350), (349, 227, 225, 351), (226, 228, 346, 348), (347, 229, 227, 349), (228, 230, 344, 346), (345, 231, 229, 347), (230, 283, 340, 344), (341, 284, 231, 345), (283, 232, 342, 340), (343, 233, 284, 341), (232, 214, 360, 342), (361, 215, 233, 343), (342, 360, 362, 380), (363, 361, 343, 381), (340, 342, 380, 382), (381, 343, 341, 383), (344, 340, 382, 378), (383, 341, 345, 379), (346, 344, 378, 376), (379, 345, 347, 377), (348, 346, 376, 374), (377, 347, 349, 375), (350, 348, 374, 372), (375, 349, 351, 373), (352, 350, 372, 370), (373, 351, 353, 371), (354, 352, 370, 368), (371, 353, 355, 369), (356, 354, 368, 366), (369, 355, 357, 367), (338, 356, 366, 384), (367, 357, 339, 385), (360, 358, 364, 362), (365, 359, 361, 363), (358, 336, 386, 364), (387, 337, 359, 365), (336, 338, 384, 386), (385, 339, 337, 387), (171, 212, 388, 177), (389, 213, 171, 177), (212, 210, 390, 388), (391, 211, 213, 389), (210, 208, 392, 390), (393, 209, 211, 391), (208, 206, 394, 392), (395, 207, 209, 393), (206, 204, 396, 394), (397, 205, 207, 395), (204, 202, 398, 396), (399, 203, 205, 397), (202, 200, 400, 398), (401, 201, 203, 399), (200, 198, 402, 400), (403, 199, 201, 401), (198, 196, 404, 402), (405, 197, 199, 403), (412, 413, 432, 442), (433, 413, 412, 443), (411, 412, 442, 440), (443, 412, 411, 441), (410, 411, 440, 444), (441, 411, 410, 445), (193, 195, 410, 444), (410, 195, 194, 445), (191, 193, 444, 438), (445, 194, 192, 439), (189, 191, 438, 434), (439, 192, 190, 435), (187, 189, 434, 436), (435, 190, 188, 437), (434, 440, 442, 436), (443, 441, 435, 437), (434, 438, 444, 440), (445, 439, 435, 441), (430, 436, 442, 432), (443, 437, 431, 433), (185, 187, 436, 430), (437, 188, 186, 431), (313, 446, 448, 319), (449, 447, 314, 320), (185, 430, 446, 313), (447, 431, 186, 314), (183, 319, 448, 450), (449, 320, 184, 451), (183, 450, 404, 196), (405, 451, 184, 197), (181, 428, 456, 408), (457, 429, 181, 408), (408, 456, 454, 182), (455, 457, 408, 182), (182, 454, 452, 409), (453, 455, 182, 409), (409, 452, 432, 413), (433, 453, 409, 413), (430, 432, 452, 446), (453, 433, 431, 447), (400, 402, 422, 414), (423, 403, 401, 415), (180, 420, 428, 181), (429, 421, 180, 181), (406, 462, 460, 407), (461, 463, 406, 407), (407, 460, 458, 179), (459, 461, 407, 179), (179, 458, 420, 180), (421, 459, 179, 180), (396, 398, 466, 468), (467, 399, 397, 469), (468, 466, 472, 470), (473, 467, 469, 471), (470, 472, 474, 476), (475, 473, 471, 477), (476, 474, 480, 478), (481, 475, 477, 479), (418, 482, 478, 480), (479, 483, 419, 481), (420, 458, 478, 482), (479, 459, 421, 483), (458, 460, 476, 478), (477, 461, 459, 479), (460, 462, 470, 476), (471, 463, 461, 477), (462, 464, 468, 470), (469, 465, 463, 471), (394, 396, 468, 464), (469, 397, 395, 465), (178, 464, 462, 406), (463, 465, 178, 406), (388, 390, 392, 394), (393, 391, 389, 395), (388, 394, 464, 178), (465, 395, 389, 178), (177, 388, 178), (178, 389, 177), (398, 400, 414, 466), (415, 401, 399, 467), (414, 416, 472, 466), (473, 417, 415, 467), (416, 486, 474, 472), (475, 487, 417, 473), (418, 480, 474, 486), (475, 481, 419, 487), (452, 454, 490, 488), (491, 455, 453, 489), (422, 488, 490, 424), (491, 489, 423, 425), (402, 404, 488, 422), (489, 405, 403, 423), (404, 448, 446, 488), (447, 449, 405, 489), (446, 452, 488), (489, 453, 447), (404, 450, 448), (449, 451, 405), (418, 426, 484, 482), (485, 427, 419, 483), (420, 482, 484, 428), (485, 483, 421, 429), (424, 490, 484, 426), (485, 491, 425, 427), (454, 456, 484, 490), (485, 457, 455, 491), (428, 484, 456), (457, 485, 429), (504, 492, 518, 506), (519, 493, 505, 507), (504, 506, 508, 502), (509, 507, 505, 503), (502, 508, 510, 500), (511, 509, 503, 501), (500, 510, 512, 498), (513, 511, 501, 499), (498, 512, 514, 496), (515, 513, 499, 497), (496, 514, 516, 494), (517, 515, 497, 495), (514, 524, 522, 516), (523, 525, 515, 517), (512, 526, 524, 514), (525, 527, 513, 515), (510, 528, 526, 512), (527, 529, 511, 513), (508, 530, 528, 510), (529, 531, 509, 511), (506, 532, 530, 508), (531, 533, 507, 509), (506, 518, 520, 532), (521, 519, 507, 533), (422, 424, 548, 546), (549, 425, 423, 547), (424, 494, 516, 548), (517, 495, 425, 549), (414, 422, 546, 416), (547, 423, 415, 417), (486, 534, 518, 492), (519, 535, 487, 493), (516, 522, 544, 548), (545, 523, 517, 549), (542, 550, 548, 544), (549, 551, 543, 545), (538, 550, 542, 540), (543, 551, 539, 541), (536, 552, 550, 538), (551, 553, 537, 539), (534, 552, 536, 554), (537, 553, 535, 555), (518, 534, 554, 520), (555, 535, 519, 521), (416, 552, 534, 486), (535, 553, 417, 487), (416, 546, 550, 552), (551, 547, 417, 553), (546, 548, 550), (551, 549, 547), (520, 554, 556, 580), (557, 555, 521, 581), (554, 536, 566, 556), (567, 537, 555, 557), (536, 538, 564, 566), (565, 539, 537, 567), (538, 540, 562, 564), (563, 541, 539, 565), (540, 542, 560, 562), (561, 543, 541, 563), (542, 544, 558, 560), (559, 545, 543, 561), (544, 522, 578, 558), (579, 523, 545, 559), (532, 520, 580, 568), (581, 521, 533, 569), (530, 532, 568, 570), (569, 533, 531, 571), (528, 530, 570, 572), (571, 531, 529, 573), (526, 528, 572, 574), (573, 529, 527, 575), (524, 526, 574, 576), (575, 527, 525, 577), (522, 524, 576, 578), (577, 525, 523, 579), (562, 560, 584, 582), (585, 561, 563, 583), (582, 584, 586, 588), (587, 585, 583, 589), (588, 586, 592, 590), (593, 587, 589, 591), (590, 592, 594, 596), (595, 593, 591, 597), (568, 580, 590, 596), (591, 581, 569, 597), (556, 588, 590, 580), (591, 589, 557, 581), (556, 566, 582, 588), (583, 567, 557, 589), (562, 582, 566, 564), (567, 583, 563, 565), (558, 578, 584, 560), (585, 579, 559, 561), (576, 586, 584, 578), (585, 587, 577, 579), (574, 592, 586, 576), (587, 593, 575, 577), (572, 594, 592, 574), (593, 595, 573, 575), (570, 596, 594, 572), (595, 597, 571, 573), (568, 596, 570), (571, 597, 569), (496, 494, 608, 606), (609, 495, 497, 607), (498, 496, 606, 604), (607, 497, 499, 605), (500, 498, 604, 602), (605, 499, 501, 603), (502, 500, 602, 600), (603, 501, 503, 601), (504, 502, 600, 598), (601, 503, 505, 599), (492, 504, 598, 610), (599, 505, 493, 611), (598, 606, 608, 610), (609, 607, 599, 611), (598, 600, 604, 606), (605, 601, 599, 607), (600, 602, 604), (605, 603, 601), (418, 486, 492, 610), (493, 487, 419, 611), (418, 610, 608, 426), (609, 611, 419, 427), (424, 426, 608, 494), (609, 427, 425, 495), (612, 613, 615, 614), (614, 615, 617, 616), (616, 617, 619, 618), (618, 619, 621, 620), (620, 621, 623, 622), (622, 623, 625, 624), (624, 625, 627, 626), (626, 627, 629, 628), (628, 629, 631, 630), (630, 631, 633, 632), (632, 633, 635, 634), (634, 635, 637, 636), (636, 637, 639, 638), (638, 639, 641, 640), (640, 641, 643, 642), (642, 643, 645, 644), (644, 645, 647, 646), (646, 647, 649, 648), (648, 649, 651, 650), (650, 651, 653, 652), (652, 653, 655, 654), (654, 655, 657, 656), (656, 657, 659, 658), (658, 659, 661, 660), (660, 661, 663, 662), (662, 663, 665, 664), (664, 665, 667, 666), (666, 667, 669, 668), (668, 669, 671, 670), (670, 671, 673, 672), (615, 613, 675, 673, 671, 669, 667, 665, 663, 661, 659, 657, 655, 653, 651, 649, 647, 645, 643, 641, 639, 637, 635, 633, 631, 629, 627, 625, 623, 621, 619, 617), (672, 673, 675, 674), (674, 675, 613, 612), (612, 614, 616, 618, 620, 622, 624, 626, 628, 630, 632, 634, 636, 638, 640, 642, 644, 646, 648, 650, 652, 654, 656, 658, 660, 662, 664, 666, 668, 670, 672, 674)])
me_suzanne_001.materials.append(mat_material_004)
me_suzanne_001.use_remesh_preserve_volume = False
me_suzanne_001.use_remesh_preserve_attributes = False
me_suzanne_001.use_mirror_vertex_groups = False
me_suzanne_001.update()
me_plane = bpy.data.meshes.new('Plane')
me_plane.from_pydata([(-1.0, -1.0, 0.0), (1.0, -1.0, 0.0), (-1.0, 1.0, 0.0), (1.0, 1.0, 0.0)], [], [(0, 1, 3, 2)])
me_plane.materials.append(mat_material_001)
me_plane.use_remesh_preserve_volume = False
me_plane.use_remesh_preserve_attributes = False
me_plane.use_mirror_vertex_groups = False
me_plane.update()

# ---- objects
ob_cone = bpy.data.objects.new('Cone', me_cone)
ob_cylinder_002 = bpy.data.objects.new('Cylinder.002', me_cylinder_005)
ob_cylinder_001 = bpy.data.objects.new('Cylinder.001', me_cylinder_004)
ob_cylinder = bpy.data.objects.new('Cylinder', me_cylinder_003)
ob_cone_002 = bpy.data.objects.new('Cone.002', me_cone_002)
ob_suzanne = bpy.data.objects.new('Suzanne', me_suzanne_001)
ob_plane = bpy.data.objects.new('Plane', me_plane)
ob_lamp = bpy.data.objects.new('Lamp', light_lamp)
ob_camera = bpy.data.objects.new('Camera', cam_camera)

# ---- transforms, parenting, visibility, modifiers, constraints
ob_cone.location = (-6.09, -1.561, -134.2)
ob_cone.scale = (2.123, 2.123, 2.123)
ob_cone.lineart.crease_threshold = 0.0
ob_cylinder_002.location = (14.0, 1.917, 1.496)
ob_cylinder_002.scale = (1.0, 1.0, 2.971)
ob_cylinder_002.lineart.crease_threshold = 0.0
ob_cylinder_001.location = (-10.2, 2.254, 1.41)
ob_cylinder_001.scale = (1.0, 1.0, 3.247)
ob_cylinder_001.lineart.crease_threshold = 0.0
ob_cylinder.location = (-3.898, -10.99, 2.149)
ob_cylinder.scale = (2.672, 2.672, 3.84)
ob_cylinder.lineart.crease_threshold = 0.0
ob_cone_002.location = (14.01, 2.294, 7.429)
ob_cone_002.scale = (3.473, 3.473, 3.473)
ob_cone_002.lineart.crease_threshold = 0.0
ob_suzanne.location = (1.595, 1.726, 2.061)
ob_suzanne.lineart.crease_threshold = 0.0
ob_plane.location = (0.5863, 2.795, -1.266)
ob_plane.scale = (28.37, 28.37, 38.87)
ob_plane.lineart.crease_threshold = 0.0
ob_lamp.location = (4.076, -14.03, 5.904)
ob_lamp.rotation_euler = (0.6503, 0.05522, 1.866)
ob_lamp.lock_rotations_4d = False
ob_lamp.empty_display_type = 'ARROWS'
ob_lamp.color = (0.0, 0.0, 0.0, 0.0)
ob_lamp.lineart.crease_threshold = 0.0
ob_camera.location = (19.73, -32.32, 14.36)
ob_camera.rotation_euler = (1.305, 0.1642, 0.4904)
ob_camera.lock_rotations_4d = False
ob_camera.empty_display_type = 'ARROWS'
ob_camera.color = (0.0, 0.0, 0.0, 0.0)
ob_camera.display_type = 'WIRE'
ob_camera.lineart.crease_threshold = 0.0

# ---- collection membership
col_collection_1.objects.link(ob_cone)
col_collection_1.objects.link(ob_cylinder_002)
col_collection_1.objects.link(ob_cylinder_001)
col_collection_1.objects.link(ob_cylinder)
col_collection_1.objects.link(ob_cone_002)
col_collection_1.objects.link(ob_suzanne)
col_collection_1.objects.link(ob_plane)
col_collection_1.objects.link(ob_lamp)
col_collection_1.objects.link(ob_camera)

# ---- scene / render settings (as saved in the file)
scene.camera = ob_camera
scene.frame_start = 1; scene.frame_end = 250; scene.frame_set(1)
scene.render.engine = 'BLENDER_EEVEE_NEXT'
scene.render.resolution_percentage = 50
scene.render.dither_intensity = 0.0
scene.cycles.use_denoising = False
scene.cycles.samples = 128
scene.cycles.sampling_pattern = 'TABULATED_SOBOL'
scene.cycles.light_sampling_threshold = 0.0
scene.cycles.use_adaptive_sampling = False
scene.cycles.use_light_tree = False
scene.cycles.blur_glossy = 0.0
scene.cycles.sample_clamp_indirect = 0.0
scene.view_settings.view_transform = 'Standard'
bpy.context.view_layer.update()
